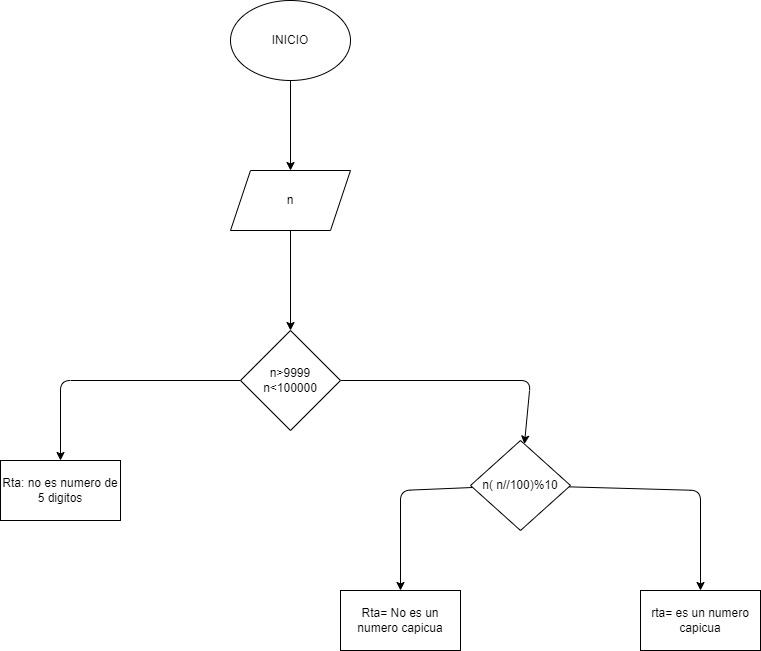

The diagram above was exported from draw.io. Its source (the exported page's mxGraphModel, read from the mxfile embedded in the PNG):
<mxGraphModel dx="1130" dy="792" grid="1" gridSize="10" guides="1" tooltips="1" connect="1" arrows="1" fold="1" page="1" pageScale="1" pageWidth="850" pageHeight="1100" math="0" shadow="0">
  <root>
    <mxCell id="0" />
    <mxCell id="1" parent="0" />
    <mxCell id="4" value="" style="edgeStyle=none;html=1;" edge="1" parent="1" source="2" target="3">
      <mxGeometry relative="1" as="geometry" />
    </mxCell>
    <mxCell id="2" value="INICIO" style="ellipse;whiteSpace=wrap;html=1;" vertex="1" parent="1">
      <mxGeometry x="370" y="70" width="120" height="80" as="geometry" />
    </mxCell>
    <mxCell id="9" value="" style="edgeStyle=none;html=1;" edge="1" parent="1" source="3" target="8">
      <mxGeometry relative="1" as="geometry" />
    </mxCell>
    <mxCell id="3" value="n" style="shape=parallelogram;perimeter=parallelogramPerimeter;whiteSpace=wrap;html=1;fixedSize=1;" vertex="1" parent="1">
      <mxGeometry x="370" y="240" width="120" height="60" as="geometry" />
    </mxCell>
    <mxCell id="11" value="" style="edgeStyle=none;html=1;" edge="1" parent="1" source="8" target="10">
      <mxGeometry relative="1" as="geometry">
        <Array as="points">
          <mxPoint x="670" y="450" />
        </Array>
      </mxGeometry>
    </mxCell>
    <mxCell id="13" value="" style="edgeStyle=none;html=1;" edge="1" parent="1" source="8" target="12">
      <mxGeometry relative="1" as="geometry">
        <Array as="points">
          <mxPoint x="200" y="450" />
        </Array>
      </mxGeometry>
    </mxCell>
    <mxCell id="8" value="n&amp;gt;9999&lt;br&gt;n&amp;lt;100000" style="rhombus;whiteSpace=wrap;html=1;" vertex="1" parent="1">
      <mxGeometry x="380" y="400" width="100" height="100" as="geometry" />
    </mxCell>
    <mxCell id="15" value="" style="edgeStyle=none;html=1;" edge="1" parent="1" source="10" target="14">
      <mxGeometry relative="1" as="geometry">
        <Array as="points">
          <mxPoint x="840" y="560" />
        </Array>
      </mxGeometry>
    </mxCell>
    <mxCell id="17" value="" style="edgeStyle=none;html=1;" edge="1" parent="1" source="10" target="16">
      <mxGeometry relative="1" as="geometry">
        <Array as="points">
          <mxPoint x="540" y="560" />
        </Array>
      </mxGeometry>
    </mxCell>
    <mxCell id="10" value="n( n//100)%10" style="rhombus;whiteSpace=wrap;html=1;" vertex="1" parent="1">
      <mxGeometry x="610" y="510" width="100" height="90" as="geometry" />
    </mxCell>
    <mxCell id="12" value="Rta: no es numero de 5 digitos" style="whiteSpace=wrap;html=1;" vertex="1" parent="1">
      <mxGeometry x="140" y="530" width="120" height="60" as="geometry" />
    </mxCell>
    <mxCell id="14" value="rta= es un numero capicua" style="whiteSpace=wrap;html=1;" vertex="1" parent="1">
      <mxGeometry x="780" y="660" width="120" height="60" as="geometry" />
    </mxCell>
    <mxCell id="16" value="Rta= No es un numero capicua" style="whiteSpace=wrap;html=1;" vertex="1" parent="1">
      <mxGeometry x="480" y="660" width="120" height="60" as="geometry" />
    </mxCell>
  </root>
</mxGraphModel>